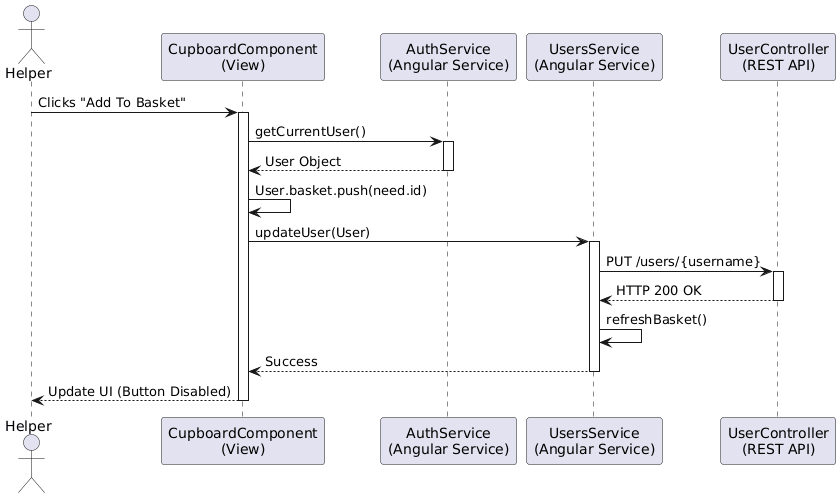

The diagram above was rendered by PlantUML. Its source (embedded in the PNG):
@startuml
actor Helper
participant "CupboardComponent\n(View)" as View
participant "AuthService\n(Angular Service)" as AuthService
participant "UsersService\n(Angular Service)" as UserService
participant "UserController\n(REST API)" as Controller

Helper -> View : Clicks "Add To Basket"
activate View
View -> AuthService : getCurrentUser()
activate AuthService
AuthService --> View : User Object
deactivate AuthService
View -> View : User.basket.push(need.id)
View -> UserService : updateUser(User)
activate UserService
UserService -> Controller : PUT /users/{username}
activate Controller
Controller --> UserService : HTTP 200 OK
deactivate Controller
UserService -> UserService : refreshBasket()
UserService --> View : Success
deactivate UserService
View --> Helper : Update UI (Button Disabled)
deactivate View
@enduml